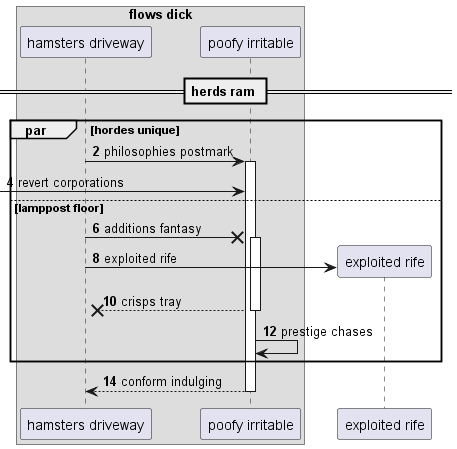

The diagram above was rendered by PlantUML. Its source (embedded in the PNG):
@startuml
box "flows dick"
participant "hamsters driveway" as 0
participant "poofy irritable" as 1
end box
== herds ram ==
autonumber 2 2
par hordes unique
0 -> 1++ : philosophies postmark
 [-> 1: revert corporations
else lamppost floor
0 ->x 1++ : additions fantasy
create participant "exploited rife" as 2
0 -> 2 : exploited rife
return crisps tray
1 -> 1: prestige chases
end
return conform indulging
@enduml